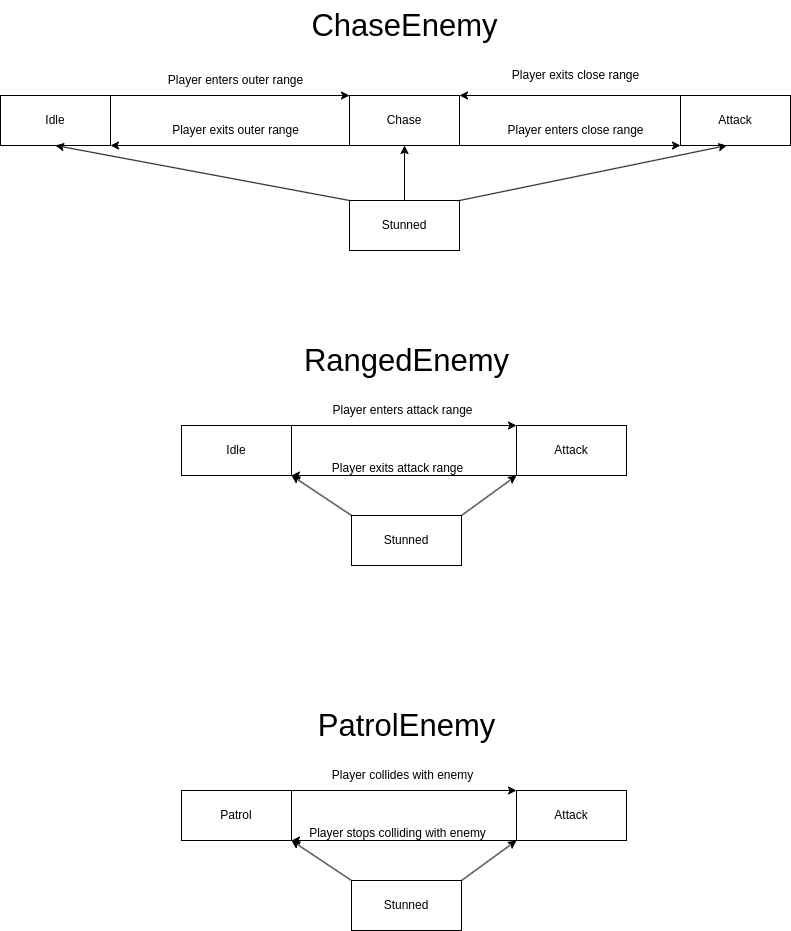

The diagram above was exported from draw.io. Its source (the exported page's mxGraphModel, read from the mxfile embedded in the PNG):
<mxGraphModel dx="1050" dy="551" grid="1" gridSize="10" guides="1" tooltips="1" connect="1" arrows="1" fold="1" page="1" pageScale="1" pageWidth="827" pageHeight="1169" math="0" shadow="0">
  <root>
    <mxCell id="WIyWlLk6GJQsqaUBKTNV-0" />
    <mxCell id="WIyWlLk6GJQsqaUBKTNV-1" parent="WIyWlLk6GJQsqaUBKTNV-0" />
    <mxCell id="WX7jsszF0zdFs1KqqwCB-8" value="" style="endArrow=classic;html=1;rounded=0;entryX=0;entryY=0;entryDx=0;entryDy=0;exitX=1;exitY=0;exitDx=0;exitDy=0;" edge="1" parent="WIyWlLk6GJQsqaUBKTNV-1" source="WX7jsszF0zdFs1KqqwCB-11" target="WX7jsszF0zdFs1KqqwCB-12">
      <mxGeometry width="50" height="50" relative="1" as="geometry">
        <mxPoint x="220" y="125" as="sourcePoint" />
        <mxPoint x="400" y="125" as="targetPoint" />
      </mxGeometry>
    </mxCell>
    <mxCell id="WX7jsszF0zdFs1KqqwCB-9" value="Player enters outer range" style="text;html=1;align=center;verticalAlign=middle;resizable=0;points=[];autosize=1;strokeColor=none;fillColor=none;" vertex="1" parent="WIyWlLk6GJQsqaUBKTNV-1">
      <mxGeometry x="165" y="85" width="160" height="30" as="geometry" />
    </mxCell>
    <mxCell id="WX7jsszF0zdFs1KqqwCB-11" value="Idle" style="html=1;whiteSpace=wrap;" vertex="1" parent="WIyWlLk6GJQsqaUBKTNV-1">
      <mxGeometry x="10" y="115" width="110" height="50" as="geometry" />
    </mxCell>
    <mxCell id="WX7jsszF0zdFs1KqqwCB-12" value="Chase" style="html=1;whiteSpace=wrap;" vertex="1" parent="WIyWlLk6GJQsqaUBKTNV-1">
      <mxGeometry x="359" y="115" width="110" height="50" as="geometry" />
    </mxCell>
    <mxCell id="WX7jsszF0zdFs1KqqwCB-13" value="Attack" style="html=1;whiteSpace=wrap;" vertex="1" parent="WIyWlLk6GJQsqaUBKTNV-1">
      <mxGeometry x="690" y="115" width="110" height="50" as="geometry" />
    </mxCell>
    <mxCell id="WX7jsszF0zdFs1KqqwCB-14" value="Stunned" style="html=1;whiteSpace=wrap;" vertex="1" parent="WIyWlLk6GJQsqaUBKTNV-1">
      <mxGeometry x="359" y="220" width="110" height="50" as="geometry" />
    </mxCell>
    <mxCell id="WX7jsszF0zdFs1KqqwCB-16" value="" style="endArrow=classic;html=1;rounded=0;exitX=0;exitY=0;exitDx=0;exitDy=0;entryX=1;entryY=0;entryDx=0;entryDy=0;" edge="1" parent="WIyWlLk6GJQsqaUBKTNV-1" source="WX7jsszF0zdFs1KqqwCB-13" target="WX7jsszF0zdFs1KqqwCB-12">
      <mxGeometry width="50" height="50" relative="1" as="geometry">
        <mxPoint x="350" y="350" as="sourcePoint" />
        <mxPoint x="412.5" y="165" as="targetPoint" />
      </mxGeometry>
    </mxCell>
    <mxCell id="WX7jsszF0zdFs1KqqwCB-17" value="Player exits close range" style="text;html=1;align=center;verticalAlign=middle;resizable=0;points=[];autosize=1;strokeColor=none;fillColor=none;rotation=0;rounded=0;" vertex="1" parent="WIyWlLk6GJQsqaUBKTNV-1">
      <mxGeometry x="510" y="80" width="150" height="30" as="geometry" />
    </mxCell>
    <mxCell id="WX7jsszF0zdFs1KqqwCB-18" value="" style="endArrow=classic;html=1;rounded=0;exitX=0;exitY=1;exitDx=0;exitDy=0;entryX=1;entryY=1;entryDx=0;entryDy=0;" edge="1" parent="WIyWlLk6GJQsqaUBKTNV-1" source="WX7jsszF0zdFs1KqqwCB-12" target="WX7jsszF0zdFs1KqqwCB-11">
      <mxGeometry width="50" height="50" relative="1" as="geometry">
        <mxPoint x="400" y="164" as="sourcePoint" />
        <mxPoint x="220" y="164" as="targetPoint" />
      </mxGeometry>
    </mxCell>
    <mxCell id="WX7jsszF0zdFs1KqqwCB-19" value="" style="endArrow=classic;html=1;rounded=0;entryX=0;entryY=1;entryDx=0;entryDy=0;exitX=1;exitY=1;exitDx=0;exitDy=0;" edge="1" parent="WIyWlLk6GJQsqaUBKTNV-1" source="WX7jsszF0zdFs1KqqwCB-12" target="WX7jsszF0zdFs1KqqwCB-13">
      <mxGeometry width="50" height="50" relative="1" as="geometry">
        <mxPoint x="510" y="165" as="sourcePoint" />
        <mxPoint x="650" y="165" as="targetPoint" />
      </mxGeometry>
    </mxCell>
    <mxCell id="WX7jsszF0zdFs1KqqwCB-15" value="Player enters close range" style="text;html=1;align=center;verticalAlign=middle;resizable=0;points=[];autosize=1;strokeColor=none;fillColor=none;rotation=0;" vertex="1" parent="WIyWlLk6GJQsqaUBKTNV-1">
      <mxGeometry x="505" y="135" width="160" height="30" as="geometry" />
    </mxCell>
    <mxCell id="WX7jsszF0zdFs1KqqwCB-20" value="Player exits outer range" style="text;html=1;align=center;verticalAlign=middle;resizable=0;points=[];autosize=1;strokeColor=none;fillColor=none;" vertex="1" parent="WIyWlLk6GJQsqaUBKTNV-1">
      <mxGeometry x="170" y="135" width="150" height="30" as="geometry" />
    </mxCell>
    <mxCell id="WX7jsszF0zdFs1KqqwCB-21" value="" style="endArrow=classic;html=1;rounded=0;entryX=0.422;entryY=1;entryDx=0;entryDy=0;entryPerimeter=0;exitX=1;exitY=0;exitDx=0;exitDy=0;" edge="1" parent="WIyWlLk6GJQsqaUBKTNV-1" source="WX7jsszF0zdFs1KqqwCB-14" target="WX7jsszF0zdFs1KqqwCB-13">
      <mxGeometry width="50" height="50" relative="1" as="geometry">
        <mxPoint x="469" y="280" as="sourcePoint" />
        <mxPoint x="519" y="230" as="targetPoint" />
      </mxGeometry>
    </mxCell>
    <mxCell id="WX7jsszF0zdFs1KqqwCB-22" value="" style="endArrow=classic;html=1;rounded=0;entryX=0.5;entryY=1;entryDx=0;entryDy=0;exitX=0.5;exitY=0;exitDx=0;exitDy=0;" edge="1" parent="WIyWlLk6GJQsqaUBKTNV-1" source="WX7jsszF0zdFs1KqqwCB-14" target="WX7jsszF0zdFs1KqqwCB-12">
      <mxGeometry width="50" height="50" relative="1" as="geometry">
        <mxPoint x="414" y="270" as="sourcePoint" />
        <mxPoint x="464" y="220" as="targetPoint" />
      </mxGeometry>
    </mxCell>
    <mxCell id="WX7jsszF0zdFs1KqqwCB-23" value="" style="endArrow=classic;html=1;rounded=0;entryX=0.5;entryY=1;entryDx=0;entryDy=0;exitX=0;exitY=0;exitDx=0;exitDy=0;" edge="1" parent="WIyWlLk6GJQsqaUBKTNV-1" source="WX7jsszF0zdFs1KqqwCB-14" target="WX7jsszF0zdFs1KqqwCB-11">
      <mxGeometry width="50" height="50" relative="1" as="geometry">
        <mxPoint x="364" y="290" as="sourcePoint" />
        <mxPoint x="414" y="240" as="targetPoint" />
      </mxGeometry>
    </mxCell>
    <mxCell id="WX7jsszF0zdFs1KqqwCB-24" value="&lt;font style=&quot;font-size: 31px;&quot;&gt;ChaseEnemy&lt;/font&gt;" style="text;html=1;align=center;verticalAlign=middle;resizable=0;points=[];autosize=1;strokeColor=none;fillColor=none;" vertex="1" parent="WIyWlLk6GJQsqaUBKTNV-1">
      <mxGeometry x="309" y="20" width="210" height="50" as="geometry" />
    </mxCell>
    <mxCell id="WX7jsszF0zdFs1KqqwCB-28" value="Stunned" style="html=1;whiteSpace=wrap;" vertex="1" parent="WIyWlLk6GJQsqaUBKTNV-1">
      <mxGeometry x="361" y="535" width="110" height="50" as="geometry" />
    </mxCell>
    <mxCell id="WX7jsszF0zdFs1KqqwCB-36" value="" style="endArrow=classic;html=1;rounded=0;exitX=1;exitY=0;exitDx=0;exitDy=0;entryX=0;entryY=1;entryDx=0;entryDy=0;" edge="1" parent="WIyWlLk6GJQsqaUBKTNV-1" source="WX7jsszF0zdFs1KqqwCB-28" target="WX7jsszF0zdFs1KqqwCB-43">
      <mxGeometry width="50" height="50" relative="1" as="geometry">
        <mxPoint x="416" y="605" as="sourcePoint" />
        <mxPoint x="377" y="515" as="targetPoint" />
      </mxGeometry>
    </mxCell>
    <mxCell id="WX7jsszF0zdFs1KqqwCB-37" value="" style="endArrow=classic;html=1;rounded=0;entryX=1;entryY=1;entryDx=0;entryDy=0;exitX=0;exitY=0;exitDx=0;exitDy=0;" edge="1" parent="WIyWlLk6GJQsqaUBKTNV-1" source="WX7jsszF0zdFs1KqqwCB-28" target="WX7jsszF0zdFs1KqqwCB-39">
      <mxGeometry width="50" height="50" relative="1" as="geometry">
        <mxPoint x="366" y="625" as="sourcePoint" />
        <mxPoint x="67" y="500" as="targetPoint" />
      </mxGeometry>
    </mxCell>
    <mxCell id="WX7jsszF0zdFs1KqqwCB-38" value="&lt;font style=&quot;font-size: 31px;&quot;&gt;RangedEnemy&lt;/font&gt;" style="text;html=1;align=center;verticalAlign=middle;resizable=0;points=[];autosize=1;strokeColor=none;fillColor=none;" vertex="1" parent="WIyWlLk6GJQsqaUBKTNV-1">
      <mxGeometry x="301" y="355" width="230" height="50" as="geometry" />
    </mxCell>
    <mxCell id="WX7jsszF0zdFs1KqqwCB-39" value="Idle" style="html=1;whiteSpace=wrap;" vertex="1" parent="WIyWlLk6GJQsqaUBKTNV-1">
      <mxGeometry x="191" y="445" width="110" height="50" as="geometry" />
    </mxCell>
    <mxCell id="WX7jsszF0zdFs1KqqwCB-43" value="Attack" style="html=1;whiteSpace=wrap;" vertex="1" parent="WIyWlLk6GJQsqaUBKTNV-1">
      <mxGeometry x="526" y="445" width="110" height="50" as="geometry" />
    </mxCell>
    <mxCell id="WX7jsszF0zdFs1KqqwCB-44" value="" style="endArrow=classic;html=1;rounded=0;entryX=0;entryY=0;entryDx=0;entryDy=0;exitX=1;exitY=0;exitDx=0;exitDy=0;" edge="1" parent="WIyWlLk6GJQsqaUBKTNV-1" source="WX7jsszF0zdFs1KqqwCB-39" target="WX7jsszF0zdFs1KqqwCB-43">
      <mxGeometry width="50" height="50" relative="1" as="geometry">
        <mxPoint x="397" y="385" as="sourcePoint" />
        <mxPoint x="447" y="335" as="targetPoint" />
      </mxGeometry>
    </mxCell>
    <mxCell id="WX7jsszF0zdFs1KqqwCB-45" value="Player enters attack range" style="text;html=1;align=center;verticalAlign=middle;resizable=0;points=[];autosize=1;strokeColor=none;fillColor=none;" vertex="1" parent="WIyWlLk6GJQsqaUBKTNV-1">
      <mxGeometry x="332" y="415" width="160" height="30" as="geometry" />
    </mxCell>
    <mxCell id="WX7jsszF0zdFs1KqqwCB-46" value="" style="endArrow=classic;html=1;rounded=0;entryX=1;entryY=1;entryDx=0;entryDy=0;exitX=0;exitY=1;exitDx=0;exitDy=0;" edge="1" parent="WIyWlLk6GJQsqaUBKTNV-1" source="WX7jsszF0zdFs1KqqwCB-43" target="WX7jsszF0zdFs1KqqwCB-39">
      <mxGeometry width="50" height="50" relative="1" as="geometry">
        <mxPoint x="397" y="385" as="sourcePoint" />
        <mxPoint x="447" y="335" as="targetPoint" />
      </mxGeometry>
    </mxCell>
    <mxCell id="WX7jsszF0zdFs1KqqwCB-47" value="Player exits attack range" style="text;html=1;align=center;verticalAlign=middle;resizable=0;points=[];autosize=1;strokeColor=none;fillColor=none;" vertex="1" parent="WIyWlLk6GJQsqaUBKTNV-1">
      <mxGeometry x="332" y="473" width="150" height="30" as="geometry" />
    </mxCell>
    <mxCell id="WX7jsszF0zdFs1KqqwCB-48" value="Stunned" style="html=1;whiteSpace=wrap;" vertex="1" parent="WIyWlLk6GJQsqaUBKTNV-1">
      <mxGeometry x="361" y="900" width="110" height="50" as="geometry" />
    </mxCell>
    <mxCell id="WX7jsszF0zdFs1KqqwCB-49" value="" style="endArrow=classic;html=1;rounded=0;exitX=1;exitY=0;exitDx=0;exitDy=0;entryX=0;entryY=1;entryDx=0;entryDy=0;" edge="1" parent="WIyWlLk6GJQsqaUBKTNV-1" source="WX7jsszF0zdFs1KqqwCB-48" target="WX7jsszF0zdFs1KqqwCB-53">
      <mxGeometry width="50" height="50" relative="1" as="geometry">
        <mxPoint x="416" y="970" as="sourcePoint" />
        <mxPoint x="377" y="880" as="targetPoint" />
      </mxGeometry>
    </mxCell>
    <mxCell id="WX7jsszF0zdFs1KqqwCB-50" value="" style="endArrow=classic;html=1;rounded=0;entryX=1;entryY=1;entryDx=0;entryDy=0;exitX=0;exitY=0;exitDx=0;exitDy=0;" edge="1" parent="WIyWlLk6GJQsqaUBKTNV-1" source="WX7jsszF0zdFs1KqqwCB-48" target="WX7jsszF0zdFs1KqqwCB-52">
      <mxGeometry width="50" height="50" relative="1" as="geometry">
        <mxPoint x="366" y="990" as="sourcePoint" />
        <mxPoint x="67" y="865" as="targetPoint" />
      </mxGeometry>
    </mxCell>
    <mxCell id="WX7jsszF0zdFs1KqqwCB-51" value="&lt;font style=&quot;font-size: 31px;&quot;&gt;PatrolEnemy&lt;/font&gt;" style="text;html=1;align=center;verticalAlign=middle;resizable=0;points=[];autosize=1;strokeColor=none;fillColor=none;" vertex="1" parent="WIyWlLk6GJQsqaUBKTNV-1">
      <mxGeometry x="316" y="720" width="200" height="50" as="geometry" />
    </mxCell>
    <mxCell id="WX7jsszF0zdFs1KqqwCB-52" value="Patrol" style="html=1;whiteSpace=wrap;" vertex="1" parent="WIyWlLk6GJQsqaUBKTNV-1">
      <mxGeometry x="191" y="810" width="110" height="50" as="geometry" />
    </mxCell>
    <mxCell id="WX7jsszF0zdFs1KqqwCB-53" value="Attack" style="html=1;whiteSpace=wrap;" vertex="1" parent="WIyWlLk6GJQsqaUBKTNV-1">
      <mxGeometry x="526" y="810" width="110" height="50" as="geometry" />
    </mxCell>
    <mxCell id="WX7jsszF0zdFs1KqqwCB-54" value="" style="endArrow=classic;html=1;rounded=0;entryX=0;entryY=0;entryDx=0;entryDy=0;exitX=1;exitY=0;exitDx=0;exitDy=0;" edge="1" parent="WIyWlLk6GJQsqaUBKTNV-1" source="WX7jsszF0zdFs1KqqwCB-52" target="WX7jsszF0zdFs1KqqwCB-53">
      <mxGeometry width="50" height="50" relative="1" as="geometry">
        <mxPoint x="397" y="750" as="sourcePoint" />
        <mxPoint x="447" y="700" as="targetPoint" />
      </mxGeometry>
    </mxCell>
    <mxCell id="WX7jsszF0zdFs1KqqwCB-55" value="Player collides with enemy" style="text;html=1;align=center;verticalAlign=middle;resizable=0;points=[];autosize=1;strokeColor=none;fillColor=none;" vertex="1" parent="WIyWlLk6GJQsqaUBKTNV-1">
      <mxGeometry x="332" y="780" width="160" height="30" as="geometry" />
    </mxCell>
    <mxCell id="WX7jsszF0zdFs1KqqwCB-56" value="" style="endArrow=classic;html=1;rounded=0;entryX=1;entryY=1;entryDx=0;entryDy=0;exitX=0;exitY=1;exitDx=0;exitDy=0;" edge="1" parent="WIyWlLk6GJQsqaUBKTNV-1" source="WX7jsszF0zdFs1KqqwCB-53" target="WX7jsszF0zdFs1KqqwCB-52">
      <mxGeometry width="50" height="50" relative="1" as="geometry">
        <mxPoint x="397" y="750" as="sourcePoint" />
        <mxPoint x="447" y="700" as="targetPoint" />
      </mxGeometry>
    </mxCell>
    <mxCell id="WX7jsszF0zdFs1KqqwCB-57" value="Player stops colliding with enemy" style="text;html=1;align=center;verticalAlign=middle;resizable=0;points=[];autosize=1;strokeColor=none;fillColor=none;" vertex="1" parent="WIyWlLk6GJQsqaUBKTNV-1">
      <mxGeometry x="307" y="838" width="200" height="30" as="geometry" />
    </mxCell>
  </root>
</mxGraphModel>